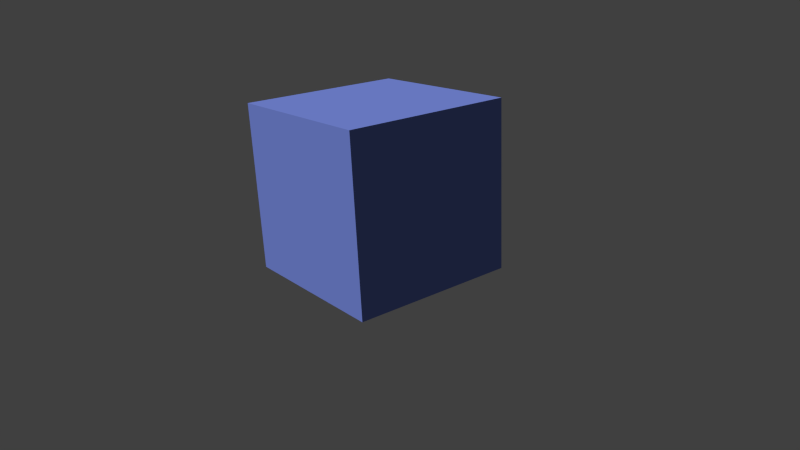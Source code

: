 # Source: TexturedCube.blend  (saved by Blender 2.57.1; exported with 4.5.12 LTS)
import bpy
from mathutils import Matrix  # noqa: F401  (used for matrix-valued properties, if any)

bpy.ops.wm.read_factory_settings(use_empty=True)
scene = bpy.context.scene
scene.name = 'Scene'

# ---- collections
col_collection_1 = bpy.data.collections.new('Collection 1'); scene.collection.children.link(col_collection_1)

# ---- materials (node trees are filled in below, after node groups)
mat_cyberpunk = bpy.data.materials.new('cyberpunk')
mat_cyberpunk.alpha_threshold = 0.0
mat_cyberpunk.use_transparent_shadow = False
mat_cyberpunk.preview_render_type = 'CUBE'
mat_cyberpunk.diffuse_color = (0.2069, 0.2829, 0.8, 1.0)
mat_cyberpunk.roughness = 0.5
mat_cyberpunk.line_color = (0.0, 0.0, 0.0, 1.0)

# ---- material node trees

# ---- world
world_world = bpy.data.worlds.new('World'); scene.world = world_world
world_world.color = (0.05088, 0.05088, 0.05088)
world_world.use_sun_shadow = False
world_world.sun_shadow_jitter_overblur = 0.0
world_world.cycles.sampling_method = 'MANUAL'
world_world.cycles.sample_map_resolution = 256

# ---- cameras
cam_camera_001 = bpy.data.cameras.new('Camera.001')
cam_camera_001.clip_end = 100.0
cam_camera_001.lens = 35.0
cam_camera_001.dof.focus_distance = 0.0
cam_camera_001.dof.aperture_fstop = 128.0

# ---- meshes
me_cube_001 = bpy.data.meshes.new('Cube.001')
me_cube_001.from_pydata([(1.014, 0.964, -1.0), (1.014, -1.036, -1.0), (-0.9855, -1.036, -1.0), (-0.9855, 0.964, -1.0), (1.014, 0.964, 1.0), (1.014, -1.036, 1.0), (-0.9855, -1.036, 1.0), (-0.9855, 0.964, 1.0)], [], [(0, 1, 2, 3), (4, 7, 6, 5), (0, 4, 5, 1), (1, 5, 6, 2), (2, 6, 7, 3), (4, 0, 3, 7)])
_uv = me_cube_001.uv_layers.new(name='UVTex')
_uv.uv.foreach_set('vector', [0.0, 0.0, 1.0, 0.0, 1.0, 1.0, 0.0, 1.0, 0.0, 0.0, 1.0, 0.0, 1.0, 1.0, 0.0, 1.0, 0.0, 0.0, 1.0, 0.0, 1.0, 1.0, 0.0, 1.0, 0.0, 0.0, 1.0, 0.0, 1.0, 1.0, 0.0, 1.0, 0.0, 0.0, 1.0, 0.0, 1.0, 1.0, 0.0, 1.0, 0.0, 0.0, 1.0, 0.0, 1.0, 1.0, 0.0, 1.0])
me_cube_001.materials.append(mat_cyberpunk)
me_cube_001.use_remesh_preserve_volume = False
me_cube_001.use_remesh_preserve_attributes = False
me_cube_001.use_mirror_vertex_groups = False
me_cube_001.update()

# ---- objects
ob_camera = bpy.data.objects.new('Camera', cam_camera_001)
ob_cube = bpy.data.objects.new('Cube', me_cube_001)

# ---- transforms, parenting, visibility, modifiers, constraints
ob_camera.location = (4.993, 6.883, 2.639)
ob_camera.rotation_euler = (1.22, 0.0447, 2.473)
ob_camera.lineart.crease_threshold = 0.0
ob_cube.location = (0.0, 0.0, 0.0)
ob_cube.lineart.crease_threshold = 0.0

# ---- collection membership
col_collection_1.objects.link(ob_camera)
col_collection_1.objects.link(ob_cube)

# ---- scene / render settings (as saved in the file)
scene.camera = ob_camera
scene.frame_start = 1; scene.frame_end = 250; scene.frame_set(1)
scene.render.engine = 'BLENDER_EEVEE_NEXT'
scene.render.image_settings.color_mode = 'RGB'
scene.render.image_settings.compression = 90
scene.render.resolution_percentage = 50
scene.render.dither_intensity = 0.0
scene.render.bake_margin = 2
scene.render.bake_bias = 0.0
scene.cycles.use_denoising = False
scene.cycles.samples = 10
scene.cycles.sampling_pattern = 'TABULATED_SOBOL'
scene.cycles.light_sampling_threshold = 0.0
scene.cycles.use_adaptive_sampling = False
scene.cycles.use_light_tree = False
scene.cycles.blur_glossy = 0.0
scene.cycles.volume_bounces = 1
scene.cycles.pixel_filter_type = 'GAUSSIAN'
scene.cycles.sample_clamp_indirect = 0.0
scene.view_settings.view_transform = 'Standard'
bpy.context.view_layer.update()

# ---- added for rendering (the .blend has no usable light): sun
light_auto_sun = bpy.data.lights.new('AutoSun', 'SUN')
light_auto_sun.energy = 3.0
light_auto_sun.angle = 0.0523599
ob_auto_sun = bpy.data.objects.new('AutoSun', light_auto_sun)
scene.collection.objects.link(ob_auto_sun)
ob_auto_sun.rotation_euler = (0.872665, 0.174533, 0.523599)
bpy.context.view_layer.update()
